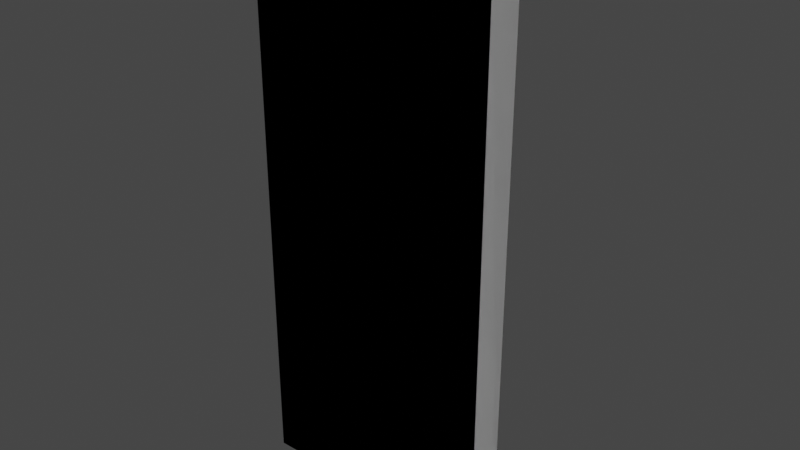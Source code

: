 # Source: BugButton.blend  (saved by Blender 2.80.75; exported with 4.5.12 LTS)
import bpy
from mathutils import Matrix  # noqa: F401  (used for matrix-valued properties, if any)

bpy.ops.wm.read_factory_settings(use_empty=True)
scene = bpy.context.scene
scene.name = 'Scene'

# ---- collections
col_collection = bpy.data.collections.new('Collection'); scene.collection.children.link(col_collection)

# ---- world
world_world = bpy.data.worlds.new('World'); scene.world = world_world
world_world.use_nodes = True; world_world.node_tree.nodes.clear()
_N = world_world.node_tree.nodes; _L = world_world.node_tree.links
n0 = _N.new('ShaderNodeOutputWorld'); n0.name = 'World Output'; n0.location = (300, 300)
n1 = _N.new('ShaderNodeBackground'); n1.name = 'Background'; n1.location = (10, 300)
n1.inputs[0].default_value = (0.05088, 0.05088, 0.05088, 1.0)
_L.new(n1.outputs[0], n0.inputs[0])
n0.is_active_output = True
world_world.color = (0.05088, 0.05088, 0.05088)
world_world.use_sun_shadow = False
world_world.sun_shadow_jitter_overblur = 0.0

# ---- meshes
me_cube_001 = bpy.data.meshes.new('Cube.001')
me_cube_001.from_pydata([(-0.02708, 0.05079, -0.2194), (0.02708, 0.05079, -0.2194), (-0.0677, 0.05079, -0.1538), (0.0677, 0.05079, -0.1538), (-0.02708, 0.05079, -0.08813), (0.02708, 0.05079, -0.08813), (0.02101, 0.07268, -0.2085), (0.02708, 0.06178, -0.2194), (-0.021, 0.07268, -0.2085), (-0.02708, 0.06178, -0.2194), (0.0677, 0.06178, -0.1538), (0.05488, 0.07268, -0.1538), (-0.05488, 0.07268, -0.1538), (-0.0677, 0.06178, -0.1538), (-0.021, 0.07268, -0.09903), (-0.02708, 0.06178, -0.08813), (0.02101, 0.07268, -0.09903), (0.02708, 0.06178, -0.08813)], [], [(5, 3, 10, 17), (8, 12, 11, 6), (12, 14, 16, 11), (2, 4, 15, 13), (0, 2, 13, 9), (4, 5, 17, 15), (3, 1, 7, 10), (14, 12, 13, 15), (15, 17, 16, 14), (7, 9, 8, 6), (12, 8, 9, 13), (17, 10, 11, 16), (10, 7, 6, 11), (1, 0, 9, 7)])
_uv = me_cube_001.uv_layers.new(name='UVMap')
_uv.uv.foreach_set('vector', [0.4756, 0.4413, 0.4375, 0.4413, 0.4375, 0.4413, 0.4756, 0.4413, 0.4057, 0.3304, 0.4375, 0.3213, 0.4375, 0.4287, 0.4057, 0.4196, 0.4375, 0.3213, 0.4693, 0.3304, 0.4693, 0.4196, 0.4375, 0.4287, 0.4375, 0.3087, 0.4756, 0.3087, 0.4756, 0.3087, 0.4375, 0.3087, 0.3994, 0.3087, 0.4375, 0.3087, 0.4375, 0.3087, 0.3994, 0.3087, 0.4756, 0.3087, 0.4756, 0.4413, 0.4756, 0.4413, 0.4756, 0.3087, 0.4375, 0.4413, 0.3994, 0.4413, 0.3994, 0.4413, 0.4375, 0.4413, 0.4693, 0.3304, 0.4375, 0.3213, 0.4375, 0.3087, 0.4756, 0.3087, 0.4756, 0.3087, 0.4756, 0.4413, 0.4693, 0.4196, 0.4693, 0.3304, 0.3994, 0.4413, 0.3994, 0.3087, 0.4057, 0.3304, 0.4057, 0.4196, 0.4375, 0.3213, 0.4057, 0.3304, 0.3994, 0.3087, 0.4375, 0.3087, 0.4756, 0.4413, 0.4375, 0.4413, 0.4375, 0.4287, 0.4693, 0.4196, 0.4375, 0.4413, 0.3994, 0.4413, 0.4057, 0.4196, 0.4375, 0.4287, 0.3994, 0.4413, 0.3994, 0.3087, 0.3994, 0.3087, 0.3994, 0.4413])
me_cube_001.use_remesh_preserve_volume = False
me_cube_001.use_remesh_preserve_attributes = False
me_cube_001.use_mirror_vertex_groups = False
me_cube_001.update()
me_cube_002 = bpy.data.meshes.new('Cube.002')
me_cube_002.from_pydata([(-0.1425, -0.03099, -0.3264), (0.1425, -0.03099, -0.3264), (-0.1092, 0.05079, 0.2914), (0.1092, 0.05079, 0.2914), (-0.1092, 0.05079, -0.2913), (-0.1277, 0.03273, -0.3076), (0.1092, 0.05079, -0.2913), (0.1277, 0.03273, -0.3076), (0.1425, -0.03099, 0.3264), (-0.1425, -0.03099, 0.3264), (-0.1277, 0.03273, 0.3076), (0.1277, 0.03273, 0.3076)], [], [(8, 9, 0, 1), (5, 7, 1, 0), (7, 11, 8, 1), (0, 9, 10, 5), (7, 5, 4, 6), (10, 11, 3, 2), (2, 4, 5, 10), (11, 7, 6, 3), (8, 11, 10, 9), (6, 4, 2, 3)])
_uv = me_cube_002.uv_layers.new(name='UVMap')
_uv.uv.foreach_set('vector', [0.625, 0.75, 0.625, 1.0, 0.375, 1.0, 0.375, 0.75, 0.125, 0.5363, 0.375, 0.5363, 0.375, 0.75, 0.125, 0.75, 0.375, 0.5363, 0.625, 0.5363, 0.625, 0.75, 0.375, 0.75, 0.375, 0.0, 0.625, 0.0, 0.625, 0.2137, 0.375, 0.2137, 0.375, 0.5363, 0.125, 0.5363, 0.1431, 0.5, 0.3569, 0.5, 0.875, 0.5363, 0.625, 0.5363, 0.6431, 0.5, 0.8569, 0.5, 0.6205, 0.2608, 0.3795, 0.2608, 0.375, 0.2137, 0.625, 0.2137, 0.625, 0.5363, 0.375, 0.5363, 0.3795, 0.4892, 0.6205, 0.4892, 0.625, 0.75, 0.625, 0.5363, 0.875, 0.5363, 0.625, 0.0, 0.3795, 0.4892, 0.1431, 0.5, 0.6205, 0.2608, 0.6205, 0.4892])
me_cube_002.use_remesh_preserve_volume = False
me_cube_002.use_remesh_preserve_attributes = False
me_cube_002.use_mirror_vertex_groups = False
me_cube_002.update()
me_cube_003 = bpy.data.meshes.new('Cube.003')
me_cube_003.from_pydata([(-0.1425, -0.03099, -0.3264), (0.1425, -0.03099, -0.3264), (-0.1425, -0.03099, -2.837e-09), (0.1425, -0.03099, -2.837e-09), (-0.1425, -0.03099, 0.1632), (0.1425, -0.03099, 0.1632), (0.1425, -0.03099, -0.1632), (-0.1425, -0.03099, -0.1632), (-0.1277, 0.03273, 0.1538), (0.1277, 0.03273, 0.1538), (-0.1277, 0.03273, -0.1538), (-0.1277, 0.03273, -0.3076), (0.1277, 0.03273, -0.3076), (0.1277, 0.03273, -0.1538), (-0.1277, 0.03273, 0.0), (0.1277, 0.03273, 0.0), (0.1425, -0.03099, 0.3264), (-0.1425, -0.03099, 0.3264), (-0.1277, 0.03273, 0.3076), (0.1277, 0.03273, 0.3076)], [], [(5, 16, 17, 4), (6, 3, 2, 7), (11, 12, 1, 0), (3, 5, 4, 2), (1, 6, 7, 0), (4, 17, 18, 8), (2, 4, 8, 14), (15, 9, 5, 3), (9, 19, 16, 5), (0, 7, 10, 11), (12, 13, 6, 1), (7, 2, 14, 10), (13, 15, 3, 6), (16, 19, 18, 17)])
_uv = me_cube_003.uv_layers.new(name='UVMap')
_uv.uv.foreach_set('vector', [0.5625, 0.75, 0.625, 0.75, 0.625, 1.0, 0.5625, 1.0, 0.4375, 0.75, 0.5, 0.75, 0.5, 1.0, 0.4375, 1.0, 0.125, 0.5363, 0.375, 0.5363, 0.375, 0.75, 0.125, 0.75, 0.5, 0.75, 0.5625, 0.75, 0.5625, 1.0, 0.5, 1.0, 0.375, 0.75, 0.4375, 0.75, 0.4375, 1.0, 0.375, 1.0, 0.5625, 0.0, 0.625, 0.0, 0.625, 0.2137, 0.5625, 0.2137, 0.5, 0.0, 0.5625, 0.0, 0.5625, 0.2137, 0.5, 0.2137, 0.5, 0.5363, 0.5625, 0.5363, 0.5625, 0.75, 0.5, 0.75, 0.5625, 0.5363, 0.625, 0.5363, 0.625, 0.75, 0.5625, 0.75, 0.375, 0.0, 0.4375, 0.0, 0.4375, 0.2137, 0.375, 0.2137, 0.375, 0.5363, 0.4375, 0.5363, 0.4375, 0.75, 0.375, 0.75, 0.4375, 0.0, 0.5, 0.0, 0.5, 0.2137, 0.4375, 0.2137, 0.4375, 0.5363, 0.5, 0.5363, 0.5, 0.75, 0.4375, 0.75, 0.625, 0.75, 0.625, 0.5363, 0.875, 0.5363, 0.625, 0.0])
me_cube_003.use_remesh_preserve_volume = False
me_cube_003.use_remesh_preserve_attributes = False
me_cube_003.use_mirror_vertex_groups = False
me_cube_003.update()
me_cube_004 = bpy.data.meshes.new('Cube.004')
me_cube_004.from_pydata([(-0.02708, 0.05079, -0.2194), (-0.02708, 0.05079, 0.2194), (0.02708, 0.05079, -0.2194), (0.02708, 0.05079, 0.2194), (-0.02708, 0.05079, 0.08813), (0.02708, 0.05079, 0.08813), (-0.0677, 0.05079, 0.1538), (0.0677, 0.05079, 0.1538), (-0.0677, 0.05079, -0.1538), (0.0677, 0.05079, -0.1538), (-0.02708, 0.05079, -0.08813), (0.02708, 0.05079, -0.08813), (-0.1092, 0.05079, 0.2914), (0.1092, 0.05079, 0.2914), (-0.1277, 0.03273, 0.1538), (-0.1092, 0.05079, 0.1538), (0.1092, 0.05079, 0.1538), (0.1277, 0.03273, 0.1538), (-0.1277, 0.03273, -0.1538), (-0.1092, 0.05079, -0.1538), (-0.1092, 0.05079, -0.2913), (-0.1277, 0.03273, -0.3076), (0.1092, 0.05079, -0.2913), (0.1277, 0.03273, -0.3076), (0.1092, 0.05079, -0.1538), (0.1277, 0.03273, -0.1538), (-0.1092, 0.05079, 0.0), (-0.1277, 0.03273, 0.0), (0.1277, 0.03273, 0.0), (0.1092, 0.05079, 0.0), (-0.1277, 0.03273, 0.3076), (0.1277, 0.03273, 0.3076), (-0.02708, 0.05079, -0.2194), (-0.02708, 0.05079, 0.2194), (0.02708, 0.05079, -0.2194), (0.02708, 0.05079, 0.2194), (-0.02708, 0.05079, 0.08813), (0.02708, 0.05079, 0.08813), (-0.0677, 0.05079, 0.1538), (0.0677, 0.05079, 0.1538), (-0.0677, 0.05079, -0.1538), (0.0677, 0.05079, -0.1538), (-0.02708, 0.05079, -0.08813), (0.02708, 0.05079, -0.08813), (-0.02708, 0.03079, -0.2194), (-0.02708, 0.03079, 0.2194), (0.02708, 0.03079, -0.2194), (0.02708, 0.03079, 0.2194), (-0.02708, 0.03079, 0.08813), (0.02708, 0.03079, 0.08813), (-0.0677, 0.03079, 0.1538), (0.0677, 0.03079, 0.1538), (-0.0677, 0.03079, -0.1538), (0.0677, 0.03079, -0.1538), (-0.02708, 0.03079, -0.08813), (0.02708, 0.03079, -0.08813)], [], [(1, 6, 15, 12), (7, 3, 13, 16), (0, 2, 22, 20), (3, 1, 12, 13), (11, 10, 26, 29), (8, 0, 20, 19), (5, 7, 16, 29), (10, 8, 19, 26), (9, 11, 29, 24), (6, 4, 26, 15), (2, 9, 24, 22), (4, 5, 29, 26), (19, 20, 21, 18), (23, 21, 20, 22), (30, 31, 13, 12), (25, 23, 22, 24), (15, 26, 27, 14), (17, 28, 29, 16), (12, 15, 14, 30), (31, 17, 16, 13), (26, 19, 18, 27), (28, 25, 24, 29), (5, 4, 36, 37), (8, 10, 42, 40), (1, 3, 35, 33), (2, 0, 32, 34), (6, 1, 33, 38), (11, 9, 41, 43), (4, 6, 38, 36), (9, 2, 34, 41), (3, 7, 39, 35), (7, 5, 37, 39), (10, 11, 43, 42), (0, 8, 40, 32), (42, 43, 55, 54), (32, 40, 52, 44), (37, 36, 48, 49), (40, 42, 54, 52), (33, 35, 47, 45), (34, 32, 44, 46), (38, 33, 45, 50), (43, 41, 53, 55), (36, 38, 50, 48), (41, 34, 46, 53), (35, 39, 51, 47), (39, 37, 49, 51)])
_uv = me_cube_004.uv_layers.new(name='UVMap')
_uv.uv.foreach_set('vector', [0.6006, 0.3087, 0.5625, 0.3087, 0.5625, 0.2681, 0.6205, 0.2608, 0.5625, 0.4413, 0.6006, 0.4413, 0.6205, 0.4892, 0.5625, 0.4819, 0.3994, 0.3087, 0.3994, 0.4413, 0.3795, 0.4892, 0.3795, 0.2608, 0.6006, 0.4413, 0.6006, 0.3087, 0.6205, 0.2608, 0.6205, 0.4892, 0.4756, 0.4413, 0.4756, 0.3087, 0.5, 0.2681, 0.5, 0.4819, 0.4375, 0.3087, 0.3994, 0.3087, 0.3795, 0.2608, 0.4375, 0.2681, 0.5244, 0.4413, 0.5625, 0.4413, 0.5625, 0.4819, 0.4977, 0.49, 0.4756, 0.3087, 0.4375, 0.3087, 0.4375, 0.2681, 0.5023, 0.26, 0.4375, 0.4413, 0.4756, 0.4413, 0.5023, 0.49, 0.4375, 0.4819, 0.5625, 0.3087, 0.5244, 0.3087, 0.4977, 0.26, 0.5625, 0.2681, 0.3994, 0.4413, 0.4375, 0.4413, 0.4375, 0.4819, 0.3795, 0.4892, 0.5244, 0.3087, 0.5244, 0.4413, 0.5, 0.4819, 0.5, 0.2681, 0.4375, 0.2681, 0.3795, 0.2608, 0.375, 0.2137, 0.4375, 0.2137, 0.375, 0.5363, 0.125, 0.5363, 0.1431, 0.5, 0.3569, 0.5, 0.875, 0.5363, 0.625, 0.5363, 0.6431, 0.5, 0.8569, 0.5, 0.4375, 0.5363, 0.375, 0.5363, 0.3795, 0.4892, 0.4375, 0.4819, 0.5625, 0.2681, 0.4977, 0.26, 0.5, 0.2137, 0.5625, 0.2137, 0.5625, 0.5363, 0.5, 0.5363, 0.4977, 0.49, 0.5625, 0.4819, 0.6205, 0.2608, 0.5625, 0.2681, 0.5625, 0.2137, 0.625, 0.2137, 0.625, 0.5363, 0.5625, 0.5363, 0.5625, 0.4819, 0.6205, 0.4892, 0.5023, 0.26, 0.4375, 0.2681, 0.4375, 0.2137, 0.5, 0.2137, 0.5, 0.5363, 0.4375, 0.5363, 0.4375, 0.4819, 0.5023, 0.49, 0.5244, 0.4413, 0.5244, 0.3087, 0.5244, 0.3087, 0.5244, 0.4413, 0.4375, 0.3087, 0.4756, 0.3087, 0.4756, 0.3087, 0.4375, 0.3087, 0.6006, 0.3087, 0.6006, 0.4413, 0.6006, 0.4413, 0.6006, 0.3087, 0.3994, 0.4413, 0.3994, 0.3087, 0.3994, 0.3087, 0.3994, 0.4413, 0.5625, 0.3087, 0.6006, 0.3087, 0.6006, 0.3087, 0.5625, 0.3087, 0.4756, 0.4413, 0.4375, 0.4413, 0.4375, 0.4413, 0.4756, 0.4413, 0.5244, 0.3087, 0.5625, 0.3087, 0.5625, 0.3087, 0.5244, 0.3087, 0.4375, 0.4413, 0.3994, 0.4413, 0.3994, 0.4413, 0.4375, 0.4413, 0.6006, 0.4413, 0.5625, 0.4413, 0.5625, 0.4413, 0.6006, 0.4413, 0.5625, 0.4413, 0.5244, 0.4413, 0.5244, 0.4413, 0.5625, 0.4413, 0.4756, 0.3087, 0.4756, 0.4413, 0.4756, 0.4413, 0.4756, 0.3087, 0.3994, 0.3087, 0.4375, 0.3087, 0.4375, 0.3087, 0.3994, 0.3087, 0.4756, 0.3087, 0.4756, 0.4413, 0.4756, 0.4413, 0.4756, 0.3087, 0.3994, 0.3087, 0.4375, 0.3087, 0.4375, 0.3087, 0.3994, 0.3087, 0.5244, 0.4413, 0.5244, 0.3087, 0.5244, 0.3087, 0.5244, 0.4413, 0.4375, 0.3087, 0.4756, 0.3087, 0.4756, 0.3087, 0.4375, 0.3087, 0.6006, 0.3087, 0.6006, 0.4413, 0.6006, 0.4413, 0.6006, 0.3087, 0.3994, 0.4413, 0.3994, 0.3087, 0.3994, 0.3087, 0.3994, 0.4413, 0.5625, 0.3087, 0.6006, 0.3087, 0.6006, 0.3087, 0.5625, 0.3087, 0.4756, 0.4413, 0.4375, 0.4413, 0.4375, 0.4413, 0.4756, 0.4413, 0.5244, 0.3087, 0.5625, 0.3087, 0.5625, 0.3087, 0.5244, 0.3087, 0.4375, 0.4413, 0.3994, 0.4413, 0.3994, 0.4413, 0.4375, 0.4413, 0.6006, 0.4413, 0.5625, 0.4413, 0.5625, 0.4413, 0.6006, 0.4413, 0.5625, 0.4413, 0.5244, 0.4413, 0.5244, 0.4413, 0.5625, 0.4413])
me_cube_004.use_remesh_preserve_volume = False
me_cube_004.use_remesh_preserve_attributes = False
me_cube_004.use_mirror_vertex_groups = False
me_cube_004.update()
me_cube_005 = bpy.data.meshes.new('Cube.005')
me_cube_005.from_pydata([(-0.02708, 0.05079, 0.2194), (0.02708, 0.05079, 0.2194), (-0.02708, 0.05079, 0.08813), (0.02708, 0.05079, 0.08813), (-0.0677, 0.05079, 0.1538), (0.0677, 0.05079, 0.1538), (0.02101, 0.07268, 0.09903), (0.02708, 0.06178, 0.08813), (-0.021, 0.07268, 0.09903), (-0.02708, 0.06178, 0.08813), (0.02101, 0.07268, 0.2085), (0.02708, 0.06178, 0.2194), (-0.021, 0.07268, 0.2085), (-0.02708, 0.06178, 0.2194), (0.05488, 0.07268, 0.1538), (0.0677, 0.06178, 0.1538), (-0.05488, 0.07268, 0.1538), (-0.0677, 0.06178, 0.1538)], [], [(16, 12, 10, 14), (4, 0, 13, 17), (2, 4, 17, 9), (1, 5, 15, 11), (0, 1, 11, 13), (3, 2, 9, 7), (8, 16, 14, 6), (5, 3, 7, 15), (13, 11, 10, 12), (12, 16, 17, 13), (8, 6, 7, 9), (15, 7, 6, 14), (11, 15, 14, 10), (16, 8, 9, 17)])
_uv = me_cube_005.uv_layers.new(name='UVMap')
_uv.uv.foreach_set('vector', [0.5625, 0.3213, 0.5943, 0.3304, 0.5943, 0.4196, 0.5625, 0.4287, 0.5625, 0.3087, 0.6006, 0.3087, 0.6006, 0.3087, 0.5625, 0.3087, 0.5244, 0.3087, 0.5625, 0.3087, 0.5625, 0.3087, 0.5244, 0.3087, 0.6006, 0.4413, 0.5625, 0.4413, 0.5625, 0.4413, 0.6006, 0.4413, 0.6006, 0.3087, 0.6006, 0.4413, 0.6006, 0.4413, 0.6006, 0.3087, 0.5244, 0.4413, 0.5244, 0.3087, 0.5244, 0.3087, 0.5244, 0.4413, 0.5307, 0.3304, 0.5625, 0.3213, 0.5625, 0.4287, 0.5307, 0.4196, 0.5625, 0.4413, 0.5244, 0.4413, 0.5244, 0.4413, 0.5625, 0.4413, 0.6006, 0.3087, 0.6006, 0.4413, 0.5943, 0.4196, 0.5943, 0.3304, 0.5943, 0.3304, 0.5625, 0.3213, 0.5625, 0.3087, 0.6006, 0.3087, 0.5307, 0.3304, 0.5307, 0.4196, 0.5244, 0.4413, 0.5244, 0.3087, 0.5625, 0.4413, 0.5244, 0.4413, 0.5307, 0.4196, 0.5625, 0.4287, 0.6006, 0.4413, 0.5625, 0.4413, 0.5625, 0.4287, 0.5943, 0.4196, 0.5625, 0.3213, 0.5307, 0.3304, 0.5244, 0.3087, 0.5625, 0.3087])
me_cube_005.use_remesh_preserve_volume = False
me_cube_005.use_remesh_preserve_attributes = False
me_cube_005.use_mirror_vertex_groups = False
me_cube_005.update()

# ---- objects
ob_bottombutton = bpy.data.objects.new('BottomButton', me_cube_001)
ob_collider = bpy.data.objects.new('Collider', me_cube_002)
ob_mount = bpy.data.objects.new('Mount', me_cube_003)
ob_cover = bpy.data.objects.new('Cover', me_cube_004)
ob_topbutton = bpy.data.objects.new('TopButton', me_cube_005)

# ---- transforms, parenting, visibility, modifiers, constraints
ob_bottombutton.location = (5.123e-07, 0.0, -1.478e-07)
ob_bottombutton.lineart.crease_threshold = 0.0
ob_collider.location = (5.123e-07, 0.0, -1.478e-07)
ob_collider.lineart.crease_threshold = 0.0
ob_mount.location = (5.123e-07, 0.0, -1.478e-07)
ob_mount.lineart.crease_threshold = 0.0
ob_cover.location = (5.123e-07, 0.0, -1.478e-07)
ob_cover.lineart.crease_threshold = 0.0
ob_topbutton.location = (5.123e-07, 0.0, -1.478e-07)
ob_topbutton.lineart.crease_threshold = 0.0

# ---- collection membership
col_collection.objects.link(ob_bottombutton)
col_collection.objects.link(ob_collider)
col_collection.objects.link(ob_mount)
col_collection.objects.link(ob_cover)
col_collection.objects.link(ob_topbutton)

# ---- scene / render settings (as saved in the file)
scene.frame_start = 1; scene.frame_end = 250; scene.frame_set(1)
scene.render.engine = 'BLENDER_EEVEE_NEXT'
scene.cycles.use_denoising = False
scene.cycles.samples = 128
scene.cycles.sampling_pattern = 'TABULATED_SOBOL'
scene.cycles.use_adaptive_sampling = False
scene.cycles.use_light_tree = False
scene.view_settings.view_transform = 'Filmic'
bpy.context.view_layer.update()

# ---- added for rendering (the .blend has no active camera and no usable light): camera, sun
cam_auto = bpy.data.cameras.new('AutoCamera')
cam_auto.lens = 50.0
cam_auto.sensor_width = 36.0
cam_auto.clip_end = 1000.0
ob_auto_camera = bpy.data.objects.new('AutoCamera', cam_auto)
scene.collection.objects.link(ob_auto_camera)
ob_auto_camera.location = (0.665923, -0.778262, 0.532738)
ob_auto_camera.rotation_euler = (1.09748, -7.21219e-08, 0.694738)
scene.camera = ob_auto_camera
light_auto_sun = bpy.data.lights.new('AutoSun', 'SUN')
light_auto_sun.energy = 3.0
light_auto_sun.angle = 0.0523599
ob_auto_sun = bpy.data.objects.new('AutoSun', light_auto_sun)
scene.collection.objects.link(ob_auto_sun)
ob_auto_sun.rotation_euler = (0.872665, 0.174533, 0.523599)
bpy.context.view_layer.update()
